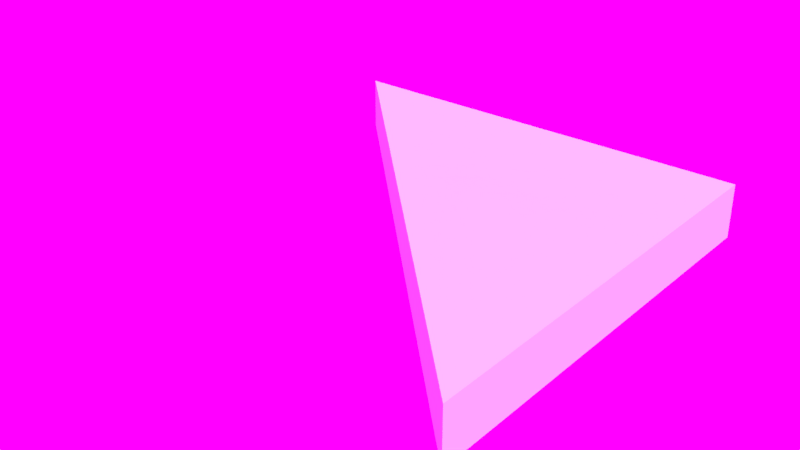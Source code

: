 # Source: SM_RH_Triangle_2x2x0.25.blend  (saved by Blender 2.79.0; exported with 4.5.12 LTS)
import bpy
from mathutils import Matrix  # noqa: F401  (used for matrix-valued properties, if any)

bpy.ops.wm.read_factory_settings(use_empty=True)
scene = bpy.context.scene
scene.name = 'Scene'

# ---- collections
col_collection_2 = bpy.data.collections.new('Collection 2'); scene.collection.children.link(col_collection_2)

# ---- images (referenced by path relative to the original .blend; pixels are not part of the script)
import os
ASSET_DIR = os.environ.get("B2B_ASSET_DIR", "")  # directory of the original .blend (textures are referenced by path, not embedded)
HERE = os.path.dirname(os.path.abspath(__file__))  # packed textures are extracted next to this script under _unpacked/

def load_image(name, relpath, width, height, colorspace="sRGB"):
    """Load a texture the original file referenced (path relative to the .blend, or extracted next to this script)."""
    p = next((c for c in (os.path.join(HERE, relpath), os.path.join(ASSET_DIR, relpath)) if relpath and os.path.exists(c)), "")
    if p:
        img = bpy.data.images.load(p, check_existing=True)
        img.name = name
    else:  # same state as the original file: an image datablock whose file is absent (Cycles renders it pink)
        img = bpy.data.images.new(name, width, height)
        img.source = "FILE"
        img.filepath = "//" + (relpath or name)
    img.colorspace_settings.name = colorspace
    return img
img_sky_photo3_jpg = load_image('sky_photo3.jpg', 'Assets/sky_photo3.jpg', 1024, 1024, 'sRGB')

# ---- world
world_world = bpy.data.worlds.new('World'); scene.world = world_world
world_world.use_nodes = True; world_world.node_tree.nodes.clear()
_N = world_world.node_tree.nodes; _L = world_world.node_tree.links
n0 = _N.new('ShaderNodeOutputWorld'); n0.name = 'World Output'; n0.location = (300, 300)
n1 = _N.new('ShaderNodeBackground'); n1.name = 'Background'; n1.location = (10, 300)
n1.inputs[1].default_value = 2.5
n2 = _N.new('ShaderNodeTexEnvironment'); n2.name = 'Environment Texture'; n2.location = (-180, 300)
n2.width = 140
n2.image = img_sky_photo3_jpg
_L.new(n1.outputs[0], n0.inputs[0])
_L.new(n2.outputs[0], n1.inputs[0])
n0.is_active_output = True
world_world.color = (0.05088, 0.05088, 0.05088)
world_world.use_sun_shadow = False
world_world.sun_shadow_jitter_overblur = 0.0
world_world.cycles.sampling_method = 'MANUAL'

# ---- meshes
me_plane = bpy.data.meshes.new('Plane')
me_plane.from_pydata([(1.0, -1.0, 0.0), (1.0, -1.0, 0.0), (-1.0, 1.0, 0.0), (1.0, 1.0, 0.0), (-1.0, 1.0, 0.0), (1.0, 1.0, 0.0), (1.0, -1.0, 0.25), (-1.0, 1.0, 0.25), (1.0, 1.0, 0.25)], [], [(3, 1, 2), (4, 0, 6, 7), (2, 1, 0, 4), (3, 2, 4, 5), (1, 3, 5, 0), (8, 7, 6), (0, 5, 8, 6), (5, 4, 7, 8)])
me_plane.use_remesh_preserve_volume = False
me_plane.use_remesh_preserve_attributes = False
me_plane.use_mirror_vertex_groups = False
me_plane.update()

# ---- objects
ob_sm_rh_triangle_2x2x0_25 = bpy.data.objects.new('SM_RH_Triangle_2x2x0.25', me_plane)

# ---- transforms, parenting, visibility, modifiers, constraints
ob_sm_rh_triangle_2x2x0_25.location = (0.0, 0.0, 0.0)
ob_sm_rh_triangle_2x2x0_25.lineart.crease_threshold = 0.0

# ---- collection membership
col_collection_2.objects.link(ob_sm_rh_triangle_2x2x0_25)

# ---- scene / render settings (as saved in the file)
scene.frame_start = 1; scene.frame_end = 250; scene.frame_set(5)
scene.render.engine = 'CYCLES'
scene.render.resolution_percentage = 50
scene.render.dither_intensity = 0.0
scene.cycles.use_denoising = False
scene.cycles.samples = 200
scene.cycles.sampling_pattern = 'TABULATED_SOBOL'
scene.cycles.use_adaptive_sampling = False
scene.cycles.use_light_tree = False
scene.cycles.blur_glossy = 0.0
scene.cycles.sample_clamp_indirect = 0.0
scene.view_settings.view_transform = 'Standard'
bpy.context.view_layer.update()

# ---- added for rendering (the .blend has no active camera and no usable light): camera, sun
cam_auto = bpy.data.cameras.new('AutoCamera')
cam_auto.lens = 50.0
cam_auto.sensor_width = 36.0
cam_auto.clip_end = 1000.0
ob_auto_camera = bpy.data.objects.new('AutoCamera', cam_auto)
scene.collection.objects.link(ob_auto_camera)
ob_auto_camera.location = (2.62713, -3.15256, 2.22671)
ob_auto_camera.rotation_euler = (1.09748, -7.21219e-08, 0.694738)
scene.camera = ob_auto_camera
light_auto_sun = bpy.data.lights.new('AutoSun', 'SUN')
light_auto_sun.energy = 3.0
light_auto_sun.angle = 0.0523599
ob_auto_sun = bpy.data.objects.new('AutoSun', light_auto_sun)
scene.collection.objects.link(ob_auto_sun)
ob_auto_sun.rotation_euler = (0.872665, 0.174533, 0.523599)
bpy.context.view_layer.update()
